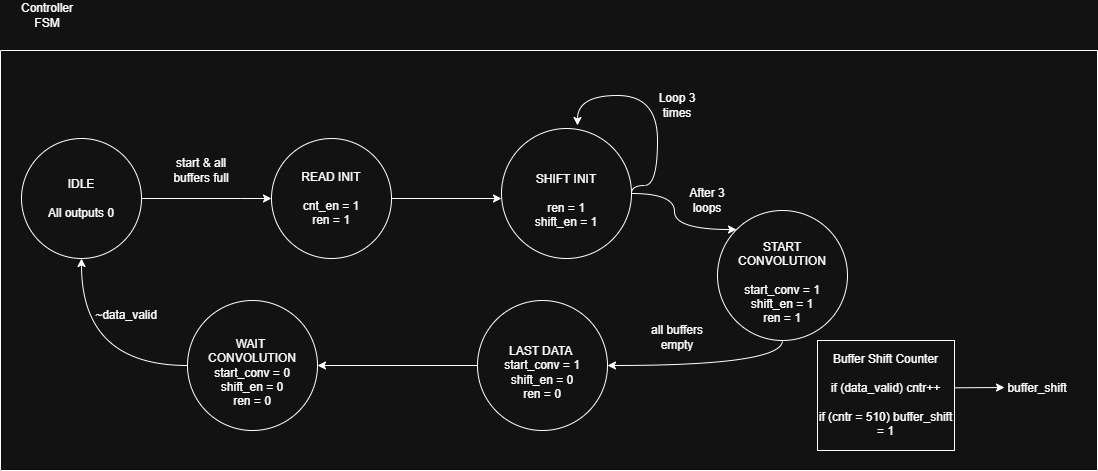

The diagram above was exported from draw.io. Its source (the exported page's mxGraphModel, read from the mxfile embedded in the PNG):
<mxGraphModel dx="2366" dy="1035" grid="1" gridSize="10" guides="1" tooltips="1" connect="1" arrows="1" fold="1" page="1" pageScale="1" pageWidth="850" pageHeight="1100" math="0" shadow="0">
  <root>
    <mxCell id="0" />
    <mxCell id="1" parent="0" />
    <mxCell id="2" value="Controller FSM" style="text;html=1;whiteSpace=wrap;strokeColor=none;fillColor=none;align=center;verticalAlign=middle;rounded=0;" vertex="1" parent="1">
      <mxGeometry x="1000" y="880" width="60" height="30" as="geometry" />
    </mxCell>
    <mxCell id="3" value="" style="swimlane;startSize=0;" vertex="1" parent="1">
      <mxGeometry x="983" y="930" width="1097" height="420" as="geometry" />
    </mxCell>
    <mxCell id="4" style="edgeStyle=orthogonalEdgeStyle;rounded=0;orthogonalLoop=1;jettySize=auto;html=1;" edge="1" parent="3" source="5">
      <mxGeometry relative="1" as="geometry">
        <mxPoint x="271" y="148" as="targetPoint" />
        <Array as="points">
          <mxPoint x="241" y="148" />
        </Array>
      </mxGeometry>
    </mxCell>
    <mxCell id="5" value="IDLE&lt;div&gt;&lt;br&gt;&lt;/div&gt;&lt;div&gt;All outputs 0&lt;/div&gt;" style="ellipse;whiteSpace=wrap;html=1;" vertex="1" parent="3">
      <mxGeometry x="21" y="88" width="120" height="120" as="geometry" />
    </mxCell>
    <mxCell id="6" value="start &amp;amp; all buffers full" style="text;html=1;whiteSpace=wrap;strokeColor=none;fillColor=none;align=center;verticalAlign=middle;rounded=0;" vertex="1" parent="3">
      <mxGeometry x="171" y="105" width="60" height="30" as="geometry" />
    </mxCell>
    <mxCell id="7" style="edgeStyle=orthogonalEdgeStyle;rounded=0;orthogonalLoop=1;jettySize=auto;html=1;entryX=0;entryY=0.5;entryDx=0;entryDy=0;" edge="1" parent="3" source="8">
      <mxGeometry relative="1" as="geometry">
        <mxPoint x="501" y="148" as="targetPoint" />
      </mxGeometry>
    </mxCell>
    <mxCell id="8" value="&lt;div&gt;READ INIT&lt;/div&gt;&lt;div&gt;&lt;br&gt;&lt;/div&gt;&lt;div&gt;&lt;span style=&quot;background-color: transparent; color: light-dark(rgb(0, 0, 0), rgb(255, 255, 255));&quot;&gt;cnt_en = 1&lt;/span&gt;&lt;/div&gt;&lt;div&gt;ren = 1&lt;/div&gt;" style="ellipse;whiteSpace=wrap;html=1;" vertex="1" parent="3">
      <mxGeometry x="271" y="88" width="120" height="120" as="geometry" />
    </mxCell>
    <mxCell id="9" style="edgeStyle=orthogonalEdgeStyle;rounded=0;orthogonalLoop=1;jettySize=auto;html=1;exitX=1;exitY=0.5;exitDx=0;exitDy=0;entryX=0.5;entryY=0;entryDx=0;entryDy=0;curved=1;" edge="1" parent="3" source="13">
      <mxGeometry relative="1" as="geometry">
        <Array as="points">
          <mxPoint x="631" y="135" />
          <mxPoint x="657" y="135" />
          <mxPoint x="657" y="45" />
          <mxPoint x="577" y="45" />
        </Array>
        <mxPoint x="637" y="134.99999999999977" as="sourcePoint" />
        <mxPoint x="577" y="74.99999999999977" as="targetPoint" />
      </mxGeometry>
    </mxCell>
    <mxCell id="10" value="Loop 3 times" style="text;html=1;whiteSpace=wrap;strokeColor=none;fillColor=none;align=center;verticalAlign=middle;rounded=0;" vertex="1" parent="3">
      <mxGeometry x="647" y="40" width="60" height="30" as="geometry" />
    </mxCell>
    <mxCell id="11" value="After 3 loops" style="text;html=1;whiteSpace=wrap;strokeColor=none;fillColor=none;align=center;verticalAlign=middle;rounded=0;" vertex="1" parent="3">
      <mxGeometry x="677" y="135" width="60" height="30" as="geometry" />
    </mxCell>
    <mxCell id="12" style="edgeStyle=orthogonalEdgeStyle;rounded=0;orthogonalLoop=1;jettySize=auto;html=1;entryX=0;entryY=0;entryDx=0;entryDy=0;curved=1;" edge="1" parent="3" source="13" target="15">
      <mxGeometry relative="1" as="geometry" />
    </mxCell>
    <mxCell id="13" value="&lt;div&gt;&lt;span style=&quot;background-color: transparent; color: light-dark(rgb(0, 0, 0), rgb(255, 255, 255));&quot;&gt;&lt;br&gt;&lt;/span&gt;&lt;/div&gt;&lt;div&gt;SHIFT INIT&lt;/div&gt;&lt;div&gt;&lt;br&gt;&lt;/div&gt;&lt;div&gt;r&lt;span style=&quot;background-color: transparent; color: light-dark(rgb(0, 0, 0), rgb(255, 255, 255));&quot;&gt;en = 1&lt;/span&gt;&lt;/div&gt;&lt;div&gt;shift_en = 1&lt;/div&gt;" style="ellipse;whiteSpace=wrap;html=1;" vertex="1" parent="3">
      <mxGeometry x="501" y="78" width="130" height="130" as="geometry" />
    </mxCell>
    <mxCell id="14" style="edgeStyle=orthogonalEdgeStyle;rounded=0;orthogonalLoop=1;jettySize=auto;html=1;exitX=0.5;exitY=1;exitDx=0;exitDy=0;entryX=1;entryY=0.5;entryDx=0;entryDy=0;curved=1;" edge="1" parent="3" source="15" target="20">
      <mxGeometry relative="1" as="geometry" />
    </mxCell>
    <mxCell id="15" value="&lt;div&gt;&lt;span style=&quot;background-color: transparent; color: light-dark(rgb(0, 0, 0), rgb(255, 255, 255));&quot;&gt;&lt;br&gt;&lt;/span&gt;&lt;/div&gt;&lt;div&gt;START CONVOLUTION&lt;/div&gt;&lt;div&gt;&lt;br&gt;&lt;/div&gt;&lt;div&gt;start_conv = 1&lt;/div&gt;&lt;div&gt;shift_en = 1&lt;/div&gt;&lt;div&gt;ren = 1&lt;/div&gt;" style="ellipse;whiteSpace=wrap;html=1;" vertex="1" parent="3">
      <mxGeometry x="717" y="160" width="130" height="130" as="geometry" />
    </mxCell>
    <mxCell id="16" value="all buffers empty" style="text;html=1;whiteSpace=wrap;strokeColor=none;fillColor=none;align=center;verticalAlign=middle;rounded=0;" vertex="1" parent="3">
      <mxGeometry x="647" y="272" width="60" height="30" as="geometry" />
    </mxCell>
    <mxCell id="17" style="edgeStyle=orthogonalEdgeStyle;rounded=0;orthogonalLoop=1;jettySize=auto;html=1;curved=1;" edge="1" parent="3" source="18" target="5">
      <mxGeometry relative="1" as="geometry" />
    </mxCell>
    <mxCell id="18" value="&lt;div&gt;&lt;span style=&quot;background-color: transparent; color: light-dark(rgb(0, 0, 0), rgb(255, 255, 255));&quot;&gt;&lt;br&gt;&lt;/span&gt;&lt;/div&gt;&lt;div&gt;WAIT&amp;nbsp;&lt;/div&gt;&lt;div&gt;CONVOLUTION&lt;/div&gt;&lt;div&gt;start_conv = 0&lt;/div&gt;&lt;div&gt;shift_en = 0&lt;/div&gt;&lt;div&gt;ren = 0&lt;/div&gt;" style="ellipse;whiteSpace=wrap;html=1;" vertex="1" parent="3">
      <mxGeometry x="187" y="250" width="130" height="130" as="geometry" />
    </mxCell>
    <mxCell id="19" style="edgeStyle=orthogonalEdgeStyle;rounded=0;orthogonalLoop=1;jettySize=auto;html=1;entryX=1;entryY=0.5;entryDx=0;entryDy=0;" edge="1" parent="3" source="20" target="18">
      <mxGeometry relative="1" as="geometry" />
    </mxCell>
    <mxCell id="20" value="&lt;div&gt;&lt;span style=&quot;background-color: transparent; color: light-dark(rgb(0, 0, 0), rgb(255, 255, 255));&quot;&gt;&lt;br&gt;&lt;/span&gt;&lt;/div&gt;&lt;div&gt;&lt;span style=&quot;background-color: transparent; color: light-dark(rgb(0, 0, 0), rgb(255, 255, 255));&quot;&gt;LAST DATA&amp;nbsp;&lt;/span&gt;&lt;/div&gt;&lt;div&gt;&lt;span style=&quot;background-color: transparent; color: light-dark(rgb(0, 0, 0), rgb(255, 255, 255));&quot;&gt;start_conv = 1&lt;/span&gt;&lt;/div&gt;&lt;div&gt;shift_en = 0&lt;/div&gt;&lt;div&gt;ren = 0&lt;/div&gt;" style="ellipse;whiteSpace=wrap;html=1;" vertex="1" parent="3">
      <mxGeometry x="477" y="250" width="130" height="130" as="geometry" />
    </mxCell>
    <mxCell id="21" value="Buffer Shift Counter&lt;div&gt;&lt;br&gt;&lt;/div&gt;&lt;div&gt;if (data_valid) cntr++&lt;/div&gt;&lt;div&gt;&lt;br&gt;&lt;/div&gt;&lt;div&gt;if (cntr = 510) buffer_shift = 1&lt;/div&gt;" style="whiteSpace=wrap;html=1;" vertex="1" parent="3">
      <mxGeometry x="817" y="290" width="137" height="110" as="geometry" />
    </mxCell>
    <mxCell id="22" value="" style="edgeStyle=none;orthogonalLoop=1;jettySize=auto;html=1;rounded=0;" edge="1" parent="3">
      <mxGeometry width="100" relative="1" as="geometry">
        <mxPoint x="954" y="337.30999999999995" as="sourcePoint" />
        <mxPoint x="1004" y="337" as="targetPoint" />
        <Array as="points" />
      </mxGeometry>
    </mxCell>
    <mxCell id="23" value="~data_valid" style="text;html=1;whiteSpace=wrap;strokeColor=none;fillColor=none;align=center;verticalAlign=middle;rounded=0;" vertex="1" parent="1">
      <mxGeometry x="1079" y="1180" width="60" height="30" as="geometry" />
    </mxCell>
    <mxCell id="24" value="buffer_shift" style="text;html=1;whiteSpace=wrap;strokeColor=none;fillColor=none;align=center;verticalAlign=middle;rounded=0;" vertex="1" parent="1">
      <mxGeometry x="1990" y="1253" width="60" height="30" as="geometry" />
    </mxCell>
  </root>
</mxGraphModel>